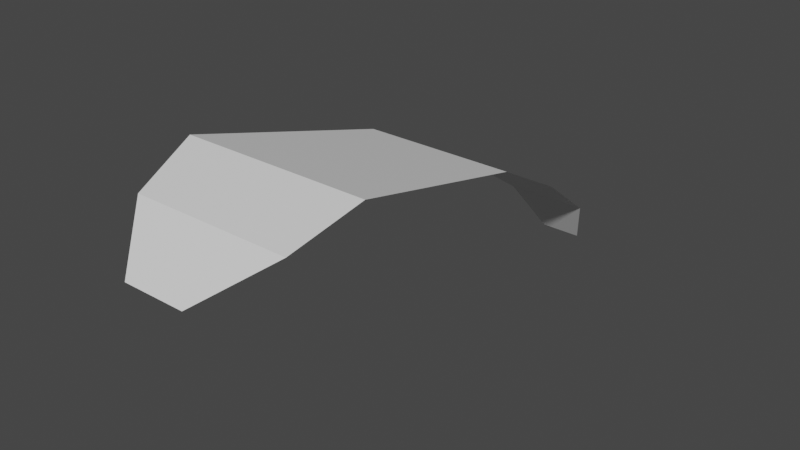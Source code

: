 # Source: Palm01_fixed.blend  (saved by Blender 2.80.75; exported with 4.5.12 LTS)
import bpy
from mathutils import Matrix  # noqa: F401  (used for matrix-valued properties, if any)

bpy.ops.wm.read_factory_settings(use_empty=True)
scene = bpy.context.scene
scene.name = 'Scene'

# ---- collections
col_collection = bpy.data.collections.new('Collection'); scene.collection.children.link(col_collection)

# ---- materials (node trees are filled in below, after node groups)
mat_material = bpy.data.materials.new('Material')
mat_material.use_transparent_shadow = False

# ---- material node trees
mat_material.use_nodes = True; mat_material.node_tree.nodes.clear()
_N = mat_material.node_tree.nodes; _L = mat_material.node_tree.links
n0 = _N.new('ShaderNodeOutputMaterial'); n0.name = 'Material Output'; n0.location = (300, 300)
n1 = _N.new('ShaderNodeBsdfPrincipled'); n1.name = 'Principled BSDF'; n1.location = (10, 300)
n1.distribution = 'GGX'
n1.subsurface_method = 'BURLEY'
n1.inputs[3].default_value = 1.45
n1.inputs[27].default_value = (0.0, 0.0, 0.0, 1.0)
n1.inputs[28].default_value = 1.0
_L.new(n1.outputs[0], n0.inputs[0])
n0.is_active_output = True

# ---- world
world_world = bpy.data.worlds.new('World'); scene.world = world_world
world_world.use_nodes = True; world_world.node_tree.nodes.clear()
_N = world_world.node_tree.nodes; _L = world_world.node_tree.links
n0 = _N.new('ShaderNodeOutputWorld'); n0.name = 'World Output'; n0.location = (300, 300)
n1 = _N.new('ShaderNodeBackground'); n1.name = 'Background'; n1.location = (10, 300)
n1.inputs[0].default_value = (0.05088, 0.05088, 0.05088, 1.0)
_L.new(n1.outputs[0], n0.inputs[0])
n0.is_active_output = True
world_world.color = (0.05088, 0.05088, 0.05088)
world_world.use_sun_shadow = False
world_world.sun_shadow_jitter_overblur = 0.0

# ---- meshes
me_plane = bpy.data.meshes.new('Plane')
me_plane.from_pydata([(-0.4781, -0.3717, 0.0), (0.4781, -0.3717, 0.0), (-1.351, 1.413, 0.9483), (1.483, 1.413, 0.9483), (-1.123, 4.527, 0.1065), (1.19, 4.527, 0.1065), (-0.7552, 6.047, -0.7268), (0.9638, 6.047, -0.7268), (-0.4776, 7.234, -1.579), (0.7845, 7.234, -1.579), (-0.1701, 7.759, -2.382), (0.4703, 7.759, -2.382), (-1.075, 0.3667, 0.626), (1.316, 0.3667, 0.626)], [], [(12, 13, 3, 2), (2, 3, 5, 4), (4, 5, 7, 6), (6, 7, 9, 8), (8, 9, 11, 10), (0, 1, 13, 12)])
_uv = me_plane.uv_layers.new(name='UVMap')
_uv.uv.foreach_set('vector', [0.3196, 0.09772, 0.6531, 0.09391, 0.6907, 0.2418, 0.2991, 0.2308, 0.2991, 0.2308, 0.6907, 0.2418, 0.6468, 0.546, 0.3196, 0.5738, 0.3196, 0.5738, 0.6468, 0.546, 0.6472, 0.7287, 0.3635, 0.768, 0.3635, 0.768, 0.6472, 0.7287, 0.6233, 0.8841, 0.4448, 0.9076, 0.4448, 0.9076, 0.6233, 0.8841, 0.5975, 0.9881, 0.5206, 0.9942, 0.4551, 0.009194, 0.5557, 5.461e-05, 0.6531, 0.09391, 0.3196, 0.09772])
me_plane.materials.append(mat_material)
me_plane.use_remesh_preserve_volume = False
me_plane.use_remesh_preserve_attributes = False
me_plane.use_mirror_vertex_groups = False
me_plane.update()

# ---- objects
ob_plane = bpy.data.objects.new('Plane', me_plane)

# ---- transforms, parenting, visibility, modifiers, constraints
ob_plane.location = (0.0, 0.0, 0.0)
ob_plane.lineart.crease_threshold = 0.0

# ---- collection membership
col_collection.objects.link(ob_plane)

# ---- scene / render settings (as saved in the file)
scene.frame_start = 1; scene.frame_end = 250; scene.frame_set(1)
scene.render.engine = 'BLENDER_EEVEE_NEXT'
scene.cycles.use_denoising = False
scene.cycles.samples = 128
scene.cycles.sampling_pattern = 'TABULATED_SOBOL'
scene.cycles.use_adaptive_sampling = False
scene.cycles.use_light_tree = False
scene.view_settings.view_transform = 'Filmic'
bpy.context.view_layer.update()

# ---- added for rendering (the .blend has no active camera and no usable light): camera, sun
cam_auto = bpy.data.cameras.new('AutoCamera')
cam_auto.lens = 50.0
cam_auto.sensor_width = 36.0
cam_auto.clip_end = 1000.0
ob_auto_camera = bpy.data.objects.new('AutoCamera', cam_auto)
scene.collection.objects.link(ob_auto_camera)
ob_auto_camera.location = (8.60762, -6.55628, 6.11651)
ob_auto_camera.rotation_euler = (1.09748, -7.21219e-08, 0.694738)
scene.camera = ob_auto_camera
light_auto_sun = bpy.data.lights.new('AutoSun', 'SUN')
light_auto_sun.energy = 3.0
light_auto_sun.angle = 0.0523599
ob_auto_sun = bpy.data.objects.new('AutoSun', light_auto_sun)
scene.collection.objects.link(ob_auto_sun)
ob_auto_sun.rotation_euler = (0.872665, 0.174533, 0.523599)
bpy.context.view_layer.update()
